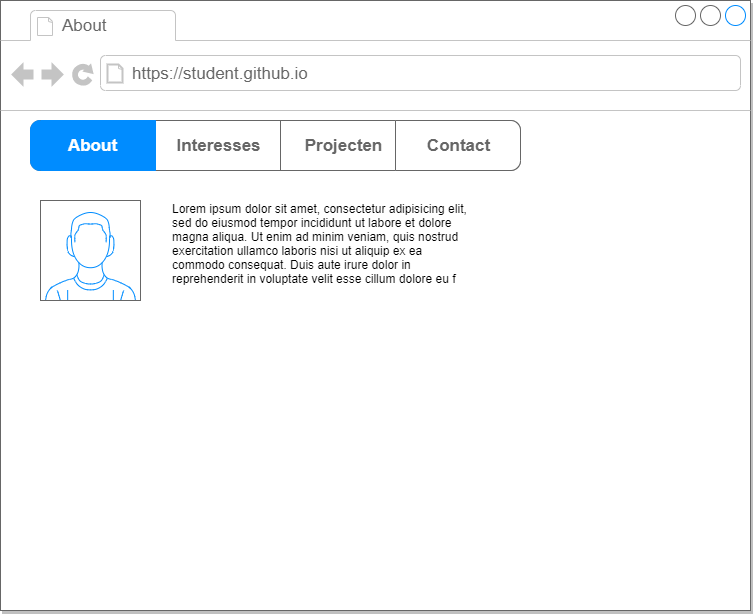

The diagram above was exported from draw.io. Its source (the exported page's mxGraphModel, read from the mxfile embedded in the PNG):
<mxGraphModel dx="843" dy="683" grid="1" gridSize="10" guides="1" tooltips="1" connect="1" arrows="1" fold="1" page="1" pageScale="1" pageWidth="850" pageHeight="1100" math="0" shadow="0">
  <root>
    <mxCell id="0" />
    <mxCell id="1" parent="0" />
    <mxCell id="2" value="" style="strokeWidth=1;shadow=1;dashed=0;align=center;html=1;shape=mxgraph.mockup.containers.browserWindow;rSize=0;strokeColor=#666666;strokeColor2=#008cff;strokeColor3=#c4c4c4;mainText=,;recursiveResize=0;" parent="1" vertex="1">
      <mxGeometry x="30" y="60" width="750" height="610" as="geometry" />
    </mxCell>
    <mxCell id="3" value="About" style="strokeWidth=1;shadow=0;dashed=0;align=center;html=1;shape=mxgraph.mockup.containers.anchor;fontSize=17;fontColor=#666666;align=left;" parent="2" vertex="1">
      <mxGeometry x="60" y="12" width="110" height="26" as="geometry" />
    </mxCell>
    <mxCell id="4" value="https://student.github.io" style="strokeWidth=1;shadow=0;dashed=0;align=center;html=1;shape=mxgraph.mockup.containers.anchor;rSize=0;fontSize=17;fontColor=#666666;align=left;" parent="2" vertex="1">
      <mxGeometry x="130" y="60" width="250" height="26" as="geometry" />
    </mxCell>
    <mxCell id="5" value="" style="verticalLabelPosition=bottom;shadow=0;dashed=0;align=center;html=1;verticalAlign=top;strokeWidth=1;shape=mxgraph.mockup.containers.userMale;strokeColor=#666666;strokeColor2=#008cff;" parent="2" vertex="1">
      <mxGeometry x="40" y="200" width="100" height="100" as="geometry" />
    </mxCell>
    <mxCell id="6" value="" style="strokeWidth=1;shadow=0;dashed=0;align=center;html=1;shape=mxgraph.mockup.rrect;rSize=10;fillColor=#ffffff;strokeColor=#666666;" parent="2" vertex="1">
      <mxGeometry x="30" y="120" width="490" height="50" as="geometry" />
    </mxCell>
    <mxCell id="7" value="Interesses" style="strokeColor=inherit;fillColor=inherit;gradientColor=inherit;strokeWidth=1;shadow=0;dashed=0;align=center;html=1;shape=mxgraph.mockup.rrect;rSize=0;fontSize=17;fontColor=#666666;fontStyle=1;resizeHeight=1;" parent="6" vertex="1">
      <mxGeometry width="125" height="50" relative="1" as="geometry">
        <mxPoint x="125" as="offset" />
      </mxGeometry>
    </mxCell>
    <mxCell id="8" value="Projecten" style="strokeColor=inherit;fillColor=inherit;gradientColor=inherit;strokeWidth=1;shadow=0;dashed=0;align=center;html=1;shape=mxgraph.mockup.rrect;rSize=0;fontSize=17;fontColor=#666666;fontStyle=1;resizeHeight=1;" parent="6" vertex="1">
      <mxGeometry width="125" height="50" relative="1" as="geometry">
        <mxPoint x="250" as="offset" />
      </mxGeometry>
    </mxCell>
    <mxCell id="9" value="Contact&lt;br&gt;" style="strokeColor=inherit;fillColor=inherit;gradientColor=inherit;strokeWidth=1;shadow=0;dashed=0;align=center;html=1;shape=mxgraph.mockup.rightButton;rSize=10;fontSize=17;fontColor=#666666;fontStyle=1;resizeHeight=1;" parent="6" vertex="1">
      <mxGeometry x="1" width="125" height="50" relative="1" as="geometry">
        <mxPoint x="-125" as="offset" />
      </mxGeometry>
    </mxCell>
    <mxCell id="10" value="About" style="strokeWidth=1;shadow=0;dashed=0;align=center;html=1;shape=mxgraph.mockup.leftButton;rSize=10;fontSize=17;fontColor=#ffffff;fontStyle=1;fillColor=#008cff;strokeColor=#008cff;resizeHeight=1;" parent="6" vertex="1">
      <mxGeometry width="125" height="50" relative="1" as="geometry" />
    </mxCell>
    <mxCell id="16" value="Lorem ipsum dolor sit amet, consectetur adipisicing elit, sed do eiusmod tempor incididunt ut labore et dolore magna aliqua. Ut enim ad minim veniam, quis nostrud exercitation ullamco laboris nisi ut aliquip ex ea commodo consequat. Duis aute irure dolor in reprehenderit in voluptate velit esse cillum dolore eu f" style="text;spacingTop=-5;whiteSpace=wrap;html=1;align=left;fontSize=12;fontFamily=Helvetica;fillColor=none;strokeColor=none;shadow=0;" parent="2" vertex="1">
      <mxGeometry x="170" y="200" width="300" height="100" as="geometry" />
    </mxCell>
  </root>
</mxGraphModel>